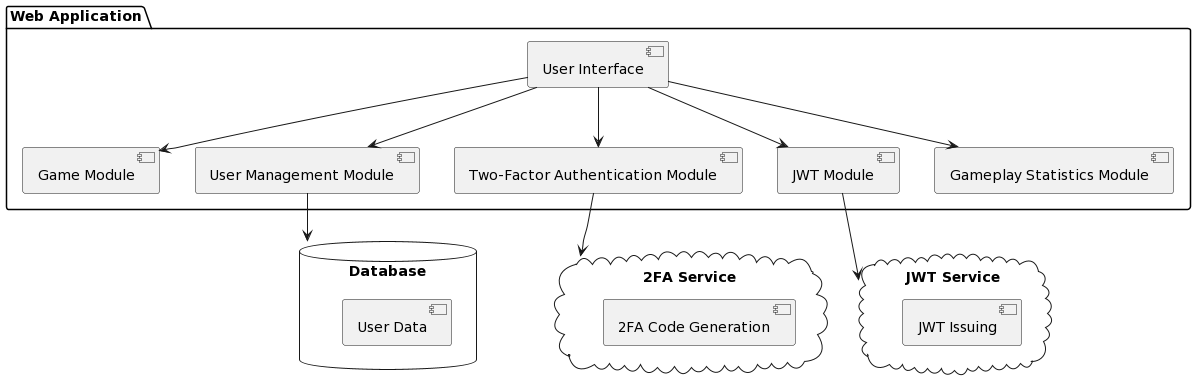

The diagram above was rendered by PlantUML. Its source (embedded in the PNG):
@startuml
package "Web Application" {
  [User Interface]
  [Game Module]
  [User Management Module]
  [Two-Factor Authentication Module]
  [JWT Module]
  [Gameplay Statistics Module]
}

database "Database" {
  [User Data]
}

cloud "2FA Service" {
  [2FA Code Generation]
}

cloud "JWT Service" {
  [JWT Issuing]
}

[User Interface] --> [Game Module]
[User Interface] --> [User Management Module]
[User Interface] --> [Two-Factor Authentication Module]
[User Interface] --> [JWT Module]
[User Interface] --> [Gameplay Statistics Module]

[User Management Module] --> [Database]
[Two-Factor Authentication Module] --> [2FA Service]
[JWT Module] --> [JWT Service]
@enduml